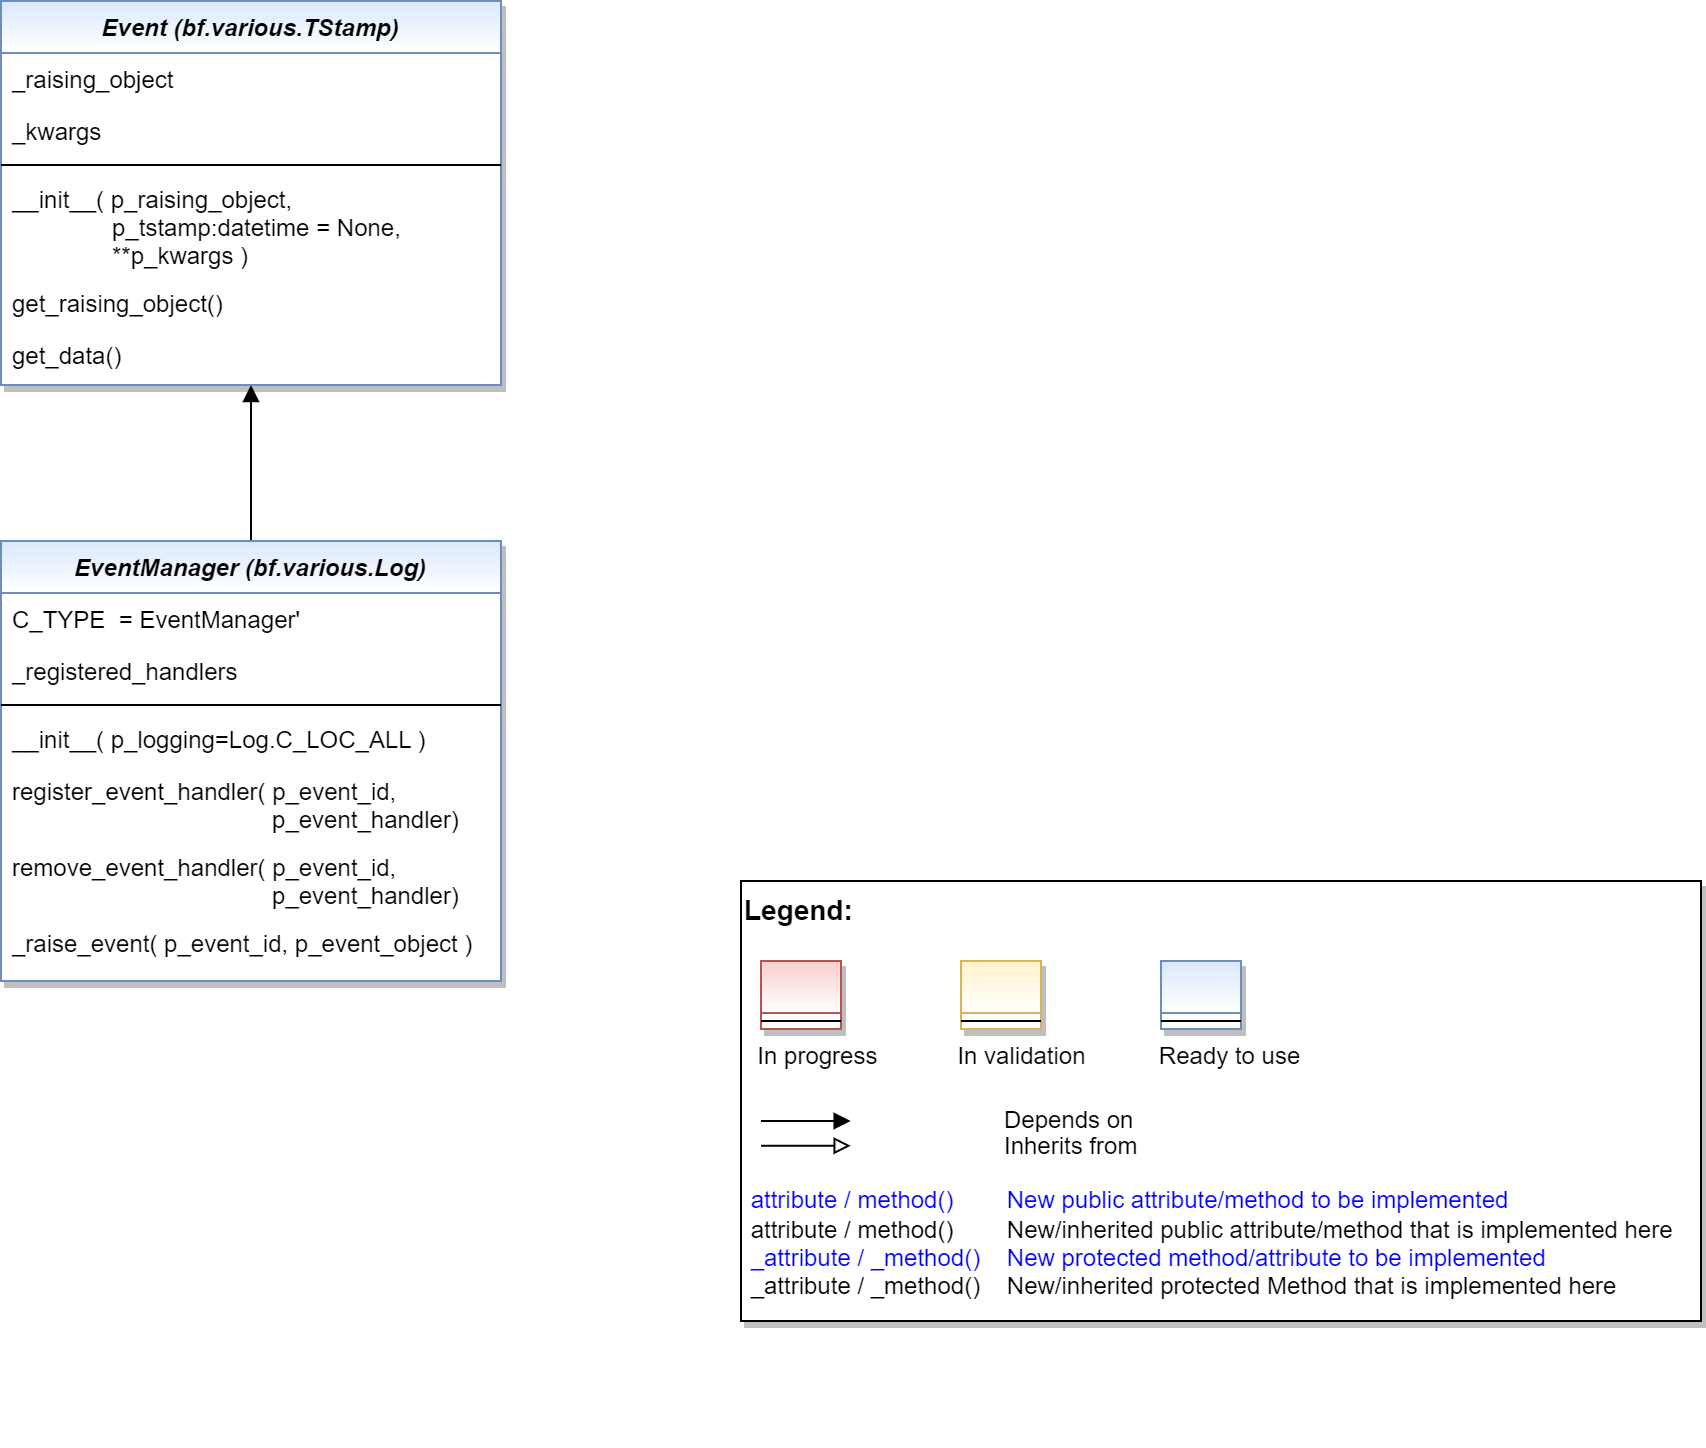

The diagram above was exported from draw.io. Its source (the exported page's mxGraphModel, read from the mxfile embedded in the PNG):
<mxGraphModel dx="1418" dy="5492" grid="1" gridSize="10" guides="1" tooltips="1" connect="1" arrows="1" fold="1" page="1" pageScale="1" pageWidth="1654" pageHeight="2336" math="0" shadow="0">
  <root>
    <mxCell id="WIyWlLk6GJQsqaUBKTNV-0" />
    <mxCell id="WIyWlLk6GJQsqaUBKTNV-1" parent="WIyWlLk6GJQsqaUBKTNV-0" />
    <mxCell id="z0QvJ6B_BdvuQfe3Sqzu-27" style="edgeStyle=orthogonalEdgeStyle;rounded=0;orthogonalLoop=1;jettySize=auto;html=1;entryX=0.5;entryY=1;entryDx=0;entryDy=0;endArrow=block;endFill=1;" parent="WIyWlLk6GJQsqaUBKTNV-1" source="z0QvJ6B_BdvuQfe3Sqzu-0" target="z0QvJ6B_BdvuQfe3Sqzu-7" edge="1">
      <mxGeometry relative="1" as="geometry" />
    </mxCell>
    <mxCell id="z0QvJ6B_BdvuQfe3Sqzu-0" value="EventManager (bf.various.Log)" style="swimlane;fontStyle=3;align=center;verticalAlign=top;childLayout=stackLayout;horizontal=1;startSize=26;horizontalStack=0;resizeParent=1;resizeLast=0;collapsible=1;marginBottom=0;rounded=0;shadow=1;strokeWidth=1;fillColor=#dae8fc;strokeColor=#6c8ebf;swimlaneFillColor=#ffffff;gradientColor=#ffffff;" parent="WIyWlLk6GJQsqaUBKTNV-1" vertex="1">
      <mxGeometry x="30" y="-4370" width="250" height="220" as="geometry">
        <mxRectangle x="230" y="140" width="160" height="26" as="alternateBounds" />
      </mxGeometry>
    </mxCell>
    <mxCell id="uN8EfFtjCuL5TaRSR3ci-2" value="C_TYPE  = EventManager'" style="text;align=left;verticalAlign=top;spacingLeft=4;spacingRight=4;overflow=hidden;rotatable=0;points=[[0,0.5],[1,0.5]];portConstraint=eastwest;" parent="z0QvJ6B_BdvuQfe3Sqzu-0" vertex="1">
      <mxGeometry y="26" width="250" height="26" as="geometry" />
    </mxCell>
    <mxCell id="z0QvJ6B_BdvuQfe3Sqzu-6" value="_registered_handlers" style="text;align=left;verticalAlign=top;spacingLeft=4;spacingRight=4;overflow=hidden;rotatable=0;points=[[0,0.5],[1,0.5]];portConstraint=eastwest;" parent="z0QvJ6B_BdvuQfe3Sqzu-0" vertex="1">
      <mxGeometry y="52" width="250" height="26" as="geometry" />
    </mxCell>
    <mxCell id="z0QvJ6B_BdvuQfe3Sqzu-2" value="" style="line;html=1;strokeWidth=1;align=left;verticalAlign=middle;spacingTop=-1;spacingLeft=3;spacingRight=3;rotatable=0;labelPosition=right;points=[];portConstraint=eastwest;" parent="z0QvJ6B_BdvuQfe3Sqzu-0" vertex="1">
      <mxGeometry y="78" width="250" height="8" as="geometry" />
    </mxCell>
    <mxCell id="z0QvJ6B_BdvuQfe3Sqzu-3" value="__init__( p_logging=Log.C_LOC_ALL )" style="text;align=left;verticalAlign=top;spacingLeft=4;spacingRight=4;overflow=hidden;rotatable=0;points=[[0,0.5],[1,0.5]];portConstraint=eastwest;" parent="z0QvJ6B_BdvuQfe3Sqzu-0" vertex="1">
      <mxGeometry y="86" width="250" height="26" as="geometry" />
    </mxCell>
    <mxCell id="JJ_rUqsewif_ezE3_vzO-0" value="register_event_handler( p_event_id, &#10;                                       p_event_handler)" style="text;align=left;verticalAlign=top;spacingLeft=4;spacingRight=4;overflow=hidden;rotatable=0;points=[[0,0.5],[1,0.5]];portConstraint=eastwest;fontColor=default;" parent="z0QvJ6B_BdvuQfe3Sqzu-0" vertex="1">
      <mxGeometry y="112" width="250" height="38" as="geometry" />
    </mxCell>
    <mxCell id="PWZTiU88JxqgWNmD20kx-0" value="remove_event_handler( p_event_id, &#10;                                       p_event_handler)" style="text;align=left;verticalAlign=top;spacingLeft=4;spacingRight=4;overflow=hidden;rotatable=0;points=[[0,0.5],[1,0.5]];portConstraint=eastwest;fontColor=default;" parent="z0QvJ6B_BdvuQfe3Sqzu-0" vertex="1">
      <mxGeometry y="150" width="250" height="38" as="geometry" />
    </mxCell>
    <mxCell id="PWZTiU88JxqgWNmD20kx-1" value="_raise_event( p_event_id, p_event_object )" style="text;align=left;verticalAlign=top;spacingLeft=4;spacingRight=4;overflow=hidden;rotatable=0;points=[[0,0.5],[1,0.5]];portConstraint=eastwest;fontColor=default;" parent="z0QvJ6B_BdvuQfe3Sqzu-0" vertex="1">
      <mxGeometry y="188" width="250" height="32" as="geometry" />
    </mxCell>
    <mxCell id="z0QvJ6B_BdvuQfe3Sqzu-7" value="Event (bf.various.TStamp)" style="swimlane;fontStyle=3;align=center;verticalAlign=top;childLayout=stackLayout;horizontal=1;startSize=26;horizontalStack=0;resizeParent=1;resizeLast=0;collapsible=1;marginBottom=0;rounded=0;shadow=1;strokeWidth=1;fillColor=#dae8fc;strokeColor=#6c8ebf;glass=0;swimlaneFillColor=#ffffff;gradientColor=#ffffff;" parent="WIyWlLk6GJQsqaUBKTNV-1" vertex="1">
      <mxGeometry x="30" y="-4640" width="250" height="192" as="geometry">
        <mxRectangle x="230" y="140" width="160" height="26" as="alternateBounds" />
      </mxGeometry>
    </mxCell>
    <mxCell id="z0QvJ6B_BdvuQfe3Sqzu-9" value="_raising_object" style="text;align=left;verticalAlign=top;spacingLeft=4;spacingRight=4;overflow=hidden;rotatable=0;points=[[0,0.5],[1,0.5]];portConstraint=eastwest;" parent="z0QvJ6B_BdvuQfe3Sqzu-7" vertex="1">
      <mxGeometry y="26" width="250" height="26" as="geometry" />
    </mxCell>
    <mxCell id="PWZTiU88JxqgWNmD20kx-3" value="_kwargs" style="text;align=left;verticalAlign=top;spacingLeft=4;spacingRight=4;overflow=hidden;rotatable=0;points=[[0,0.5],[1,0.5]];portConstraint=eastwest;" parent="z0QvJ6B_BdvuQfe3Sqzu-7" vertex="1">
      <mxGeometry y="52" width="250" height="26" as="geometry" />
    </mxCell>
    <mxCell id="z0QvJ6B_BdvuQfe3Sqzu-10" value="" style="line;html=1;strokeWidth=1;align=left;verticalAlign=middle;spacingTop=-1;spacingLeft=3;spacingRight=3;rotatable=0;labelPosition=right;points=[];portConstraint=eastwest;" parent="z0QvJ6B_BdvuQfe3Sqzu-7" vertex="1">
      <mxGeometry y="78" width="250" height="8" as="geometry" />
    </mxCell>
    <mxCell id="z0QvJ6B_BdvuQfe3Sqzu-11" value="__init__( p_raising_object, &#10;               p_tstamp:datetime = None, &#10;               **p_kwargs )" style="text;align=left;verticalAlign=top;spacingLeft=4;spacingRight=4;overflow=hidden;rotatable=0;points=[[0,0.5],[1,0.5]];portConstraint=eastwest;" parent="z0QvJ6B_BdvuQfe3Sqzu-7" vertex="1">
      <mxGeometry y="86" width="250" height="52" as="geometry" />
    </mxCell>
    <mxCell id="J-QqGGnJOPUjVu77Mp3g-0" value="get_raising_object()" style="text;align=left;verticalAlign=top;spacingLeft=4;spacingRight=4;overflow=hidden;rotatable=0;points=[[0,0.5],[1,0.5]];portConstraint=eastwest;fontColor=default;" parent="z0QvJ6B_BdvuQfe3Sqzu-7" vertex="1">
      <mxGeometry y="138" width="250" height="26" as="geometry" />
    </mxCell>
    <mxCell id="PWZTiU88JxqgWNmD20kx-2" value="get_data()" style="text;align=left;verticalAlign=top;spacingLeft=4;spacingRight=4;overflow=hidden;rotatable=0;points=[[0,0.5],[1,0.5]];portConstraint=eastwest;fontColor=default;" parent="z0QvJ6B_BdvuQfe3Sqzu-7" vertex="1">
      <mxGeometry y="164" width="250" height="26" as="geometry" />
    </mxCell>
    <mxCell id="HHrvhmsQsyEggMaAUGNa-10" value="" style="group" parent="WIyWlLk6GJQsqaUBKTNV-1" vertex="1" connectable="0">
      <mxGeometry x="400" y="-4200" width="480" height="220" as="geometry" />
    </mxCell>
    <mxCell id="HHrvhmsQsyEggMaAUGNa-11" value="&lt;font color=&quot;#000000&quot; size=&quot;1&quot;&gt;&lt;b style=&quot;font-size: 14px&quot;&gt;Legend:&lt;br&gt;&lt;/b&gt;&lt;/font&gt;&lt;br&gt;&lt;br&gt;&lt;br&gt;&lt;font color=&quot;#0000ff&quot; style=&quot;font-size: 6px&quot;&gt;&lt;br&gt;&lt;/font&gt;&lt;span style=&quot;color: rgb(0 , 0 , 0)&quot;&gt;&lt;font style=&quot;font-size: 4px&quot;&gt;&amp;nbsp; &amp;nbsp;&lt;/font&gt;&amp;nbsp;In progress&amp;nbsp; &amp;nbsp; &amp;nbsp; &amp;nbsp; &amp;nbsp; &amp;nbsp; In validation&amp;nbsp; &amp;nbsp; &amp;nbsp; &amp;nbsp; &amp;nbsp; &amp;nbsp;Ready to use&lt;/span&gt;&lt;font color=&quot;#000000&quot;&gt;&amp;nbsp;&lt;br&gt;&lt;/font&gt;&lt;font color=&quot;#0000ff&quot;&gt;&lt;br&gt;&lt;br&gt;&lt;br&gt;&lt;br&gt;&amp;nbsp;attribute / method()&amp;nbsp; &amp;nbsp; &amp;nbsp; &amp;nbsp; New public attribute/method to be implemented&lt;/font&gt;&lt;br&gt;&lt;font color=&quot;#000000&quot;&gt;&amp;nbsp;&lt;/font&gt;&lt;font color=&quot;#000000&quot;&gt;attribute / method()&lt;span&gt;&#09;&lt;/span&gt;&amp;nbsp; &amp;nbsp; &amp;nbsp; &amp;nbsp;New/inherited public attribute/method that is implemented here&lt;br&gt;&lt;/font&gt;&lt;font color=&quot;#0000ff&quot;&gt;&amp;nbsp;_attribute /&amp;nbsp;&lt;/font&gt;&lt;font color=&quot;#0000ff&quot;&gt;_method()&amp;nbsp; &amp;nbsp; New protected method/attribute to be implemented&lt;/font&gt;&lt;br&gt;&lt;font color=&quot;#000000&quot;&gt;&amp;nbsp;_attribute / _method()&amp;nbsp; &amp;nbsp; New/inherited protected Method that is implemented here&lt;br&gt;&lt;/font&gt;&lt;font color=&quot;#000000&quot;&gt;&lt;br&gt;&lt;br&gt;&lt;br&gt;&lt;br&gt;&lt;br&gt;&lt;/font&gt;" style="text;html=1;align=left;verticalAlign=top;whiteSpace=wrap;rounded=0;fontColor=#006600;strokeColor=#000000;shadow=1;fillColor=#ffffff;" parent="HHrvhmsQsyEggMaAUGNa-10" vertex="1">
      <mxGeometry width="480" height="220" as="geometry" />
    </mxCell>
    <mxCell id="HHrvhmsQsyEggMaAUGNa-12" value="Depends on" style="endArrow=block;html=1;labelPosition=right;verticalLabelPosition=middle;align=left;verticalAlign=middle;endFill=1;fontSize=12;" parent="HHrvhmsQsyEggMaAUGNa-10" edge="1">
      <mxGeometry x="-1590" y="-2180" width="50" height="50" as="geometry">
        <mxPoint x="9.99969696969697" y="120.00301587301601" as="sourcePoint" />
        <mxPoint x="54.84818181818173" y="120.00301587301601" as="targetPoint" />
        <mxPoint x="98" as="offset" />
        <Array as="points">
          <mxPoint x="30" y="120" />
        </Array>
      </mxGeometry>
    </mxCell>
    <mxCell id="HHrvhmsQsyEggMaAUGNa-13" value="Inherits from" style="endArrow=block;html=1;labelPosition=right;verticalLabelPosition=middle;align=left;verticalAlign=middle;endFill=0;fontSize=12;" parent="HHrvhmsQsyEggMaAUGNa-10" edge="1">
      <mxGeometry x="-1590" y="-2180" width="50" height="50" as="geometry">
        <mxPoint x="9.99969696969697" y="132.3846031746034" as="sourcePoint" />
        <mxPoint x="54.84818181818173" y="132.3846031746034" as="targetPoint" />
        <mxPoint x="98" y="1" as="offset" />
      </mxGeometry>
    </mxCell>
    <mxCell id="HHrvhmsQsyEggMaAUGNa-14" value="" style="swimlane;fontStyle=3;align=center;verticalAlign=top;childLayout=stackLayout;horizontal=1;startSize=26;horizontalStack=0;resizeParent=1;resizeLast=0;collapsible=1;marginBottom=0;rounded=0;shadow=1;strokeWidth=1;fillColor=#f8cecc;strokeColor=#b85450;gradientColor=#ffffff;swimlaneFillColor=#ffffff;" parent="HHrvhmsQsyEggMaAUGNa-10" vertex="1">
      <mxGeometry x="10" y="40" width="40" height="34" as="geometry">
        <mxRectangle x="230" y="140" width="160" height="26" as="alternateBounds" />
      </mxGeometry>
    </mxCell>
    <mxCell id="HHrvhmsQsyEggMaAUGNa-15" value="" style="line;html=1;strokeWidth=1;align=left;verticalAlign=middle;spacingTop=-1;spacingLeft=3;spacingRight=3;rotatable=0;labelPosition=right;points=[];portConstraint=eastwest;" parent="HHrvhmsQsyEggMaAUGNa-14" vertex="1">
      <mxGeometry y="26" width="40" height="8" as="geometry" />
    </mxCell>
    <mxCell id="HHrvhmsQsyEggMaAUGNa-16" value="" style="swimlane;fontStyle=3;align=center;verticalAlign=top;childLayout=stackLayout;horizontal=1;startSize=26;horizontalStack=0;resizeParent=1;resizeLast=0;collapsible=1;marginBottom=0;rounded=0;shadow=1;strokeWidth=1;fillColor=#fff2cc;strokeColor=#d6b656;gradientColor=#ffffff;swimlaneFillColor=#ffffff;" parent="HHrvhmsQsyEggMaAUGNa-10" vertex="1">
      <mxGeometry x="110" y="40" width="40" height="34" as="geometry">
        <mxRectangle x="230" y="140" width="160" height="26" as="alternateBounds" />
      </mxGeometry>
    </mxCell>
    <mxCell id="HHrvhmsQsyEggMaAUGNa-17" value="" style="line;html=1;strokeWidth=1;align=left;verticalAlign=middle;spacingTop=-1;spacingLeft=3;spacingRight=3;rotatable=0;labelPosition=right;points=[];portConstraint=eastwest;" parent="HHrvhmsQsyEggMaAUGNa-16" vertex="1">
      <mxGeometry y="26" width="40" height="8" as="geometry" />
    </mxCell>
    <mxCell id="HHrvhmsQsyEggMaAUGNa-18" value="" style="swimlane;fontStyle=3;align=center;verticalAlign=top;childLayout=stackLayout;horizontal=1;startSize=26;horizontalStack=0;resizeParent=1;resizeLast=0;collapsible=1;marginBottom=0;rounded=0;shadow=1;strokeWidth=1;fillColor=#dae8fc;strokeColor=#6c8ebf;gradientColor=#ffffff;swimlaneFillColor=#ffffff;" parent="HHrvhmsQsyEggMaAUGNa-10" vertex="1">
      <mxGeometry x="210" y="40" width="40" height="34" as="geometry">
        <mxRectangle x="230" y="140" width="160" height="26" as="alternateBounds" />
      </mxGeometry>
    </mxCell>
    <mxCell id="HHrvhmsQsyEggMaAUGNa-19" value="" style="line;html=1;strokeWidth=1;align=left;verticalAlign=middle;spacingTop=-1;spacingLeft=3;spacingRight=3;rotatable=0;labelPosition=right;points=[];portConstraint=eastwest;" parent="HHrvhmsQsyEggMaAUGNa-18" vertex="1">
      <mxGeometry y="26" width="40" height="8" as="geometry" />
    </mxCell>
  </root>
</mxGraphModel>